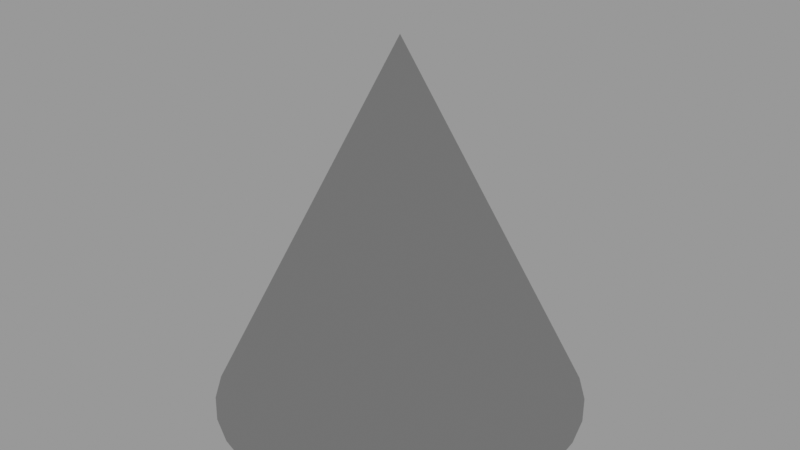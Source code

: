 # Source: blocks.blend  (saved by Blender 4.2.66; exported with 4.5.12 LTS)
import bpy
from mathutils import Matrix  # noqa: F401  (used for matrix-valued properties, if any)

bpy.ops.wm.read_factory_settings(use_empty=True)
scene = bpy.context.scene
scene.name = 'decayed_roof'

# ---- materials (node trees are filled in below, after node groups)
mat_decayed = bpy.data.materials.new('Decayed')

# ---- material node trees
mat_decayed.use_nodes = True; mat_decayed.node_tree.nodes.clear()
_N = mat_decayed.node_tree.nodes; _L = mat_decayed.node_tree.links
n0 = _N.new('ShaderNodeOutputMaterial'); n0.name = 'Material Output'; n0.location = (337, 301)
n1 = _N.new('ShaderNodeMixShader'); n1.name = 'Mix Shader'; n1.location = (84, 227)
n1.inputs[0].default_value = 1.0
n2 = _N.new('ShaderNodeEmission'); n2.name = 'Emission'; n2.location = (61, -39)
n2.inputs[0].default_value = (0.1385, 0.1385, 0.1385, 1.0)
_L.new(n2.outputs[0], n1.inputs[2])
_L.new(n1.outputs[0], n0.inputs[0])
n0.is_active_output = True

# ---- meshes
me_cone_001 = bpy.data.meshes.new('Cone.001')
me_cone_001.from_pydata([(0.0, 1.0, -1.0), (0.1951, 0.9808, -1.0), (0.3827, 0.9239, -1.0), (0.5556, 0.8315, -1.0), (0.7071, 0.7071, -1.0), (0.8315, 0.5556, -1.0), (0.9239, 0.3827, -1.0), (0.9808, 0.1951, -1.0), (1.0, 0.0, -1.0), (0.9808, -0.1951, -1.0), (0.9239, -0.3827, -1.0), (0.8315, -0.5556, -1.0), (0.7071, -0.7071, -1.0), (0.5556, -0.8315, -1.0), (0.3827, -0.9239, -1.0), (0.1951, -0.9808, -1.0), (0.0, -1.0, -1.0), (-0.1951, -0.9808, -1.0), (-0.3827, -0.9239, -1.0), (-0.5556, -0.8315, -1.0), (-0.7071, -0.7071, -1.0), (-0.8315, -0.5556, -1.0), (-0.9239, -0.3827, -1.0), (-0.9808, -0.1951, -1.0), (-1.0, 0.0, -1.0), (-0.9808, 0.1951, -1.0), (-0.9239, 0.3827, -1.0), (-0.8315, 0.5556, -1.0), (-0.7071, 0.7071, -1.0), (-0.5556, 0.8315, -1.0), (-0.3827, 0.9239, -1.0), (-0.1951, 0.9808, -1.0), (0.0, 0.0, 1.0)], [], [(0, 32, 1), (1, 32, 2), (2, 32, 3), (3, 32, 4), (4, 32, 5), (5, 32, 6), (6, 32, 7), (7, 32, 8), (8, 32, 9), (9, 32, 10), (10, 32, 11), (11, 32, 12), (12, 32, 13), (13, 32, 14), (14, 32, 15), (15, 32, 16), (16, 32, 17), (17, 32, 18), (18, 32, 19), (19, 32, 20), (20, 32, 21), (21, 32, 22), (22, 32, 23), (23, 32, 24), (24, 32, 25), (25, 32, 26), (26, 32, 27), (27, 32, 28), (28, 32, 29), (29, 32, 30), (0, 1, 2, 3, 4, 5, 6, 7, 8, 9, 10, 11, 12, 13, 14, 15, 16, 17, 18, 19, 20, 21, 22, 23, 24, 25, 26, 27, 28, 29, 30, 31), (30, 32, 31), (31, 32, 0)])
_uv = me_cone_001.uv_layers.new(name='UVMap')
_uv.uv.foreach_set('vector', [0.25, 0.49, 0.25, 0.25, 0.2968, 0.4854, 0.2968, 0.4854, 0.25, 0.25, 0.3418, 0.4717, 0.3418, 0.4717, 0.25, 0.25, 0.3833, 0.4496, 0.3833, 0.4496, 0.25, 0.25, 0.4197, 0.4197, 0.4197, 0.4197, 0.25, 0.25, 0.4496, 0.3833, 0.4496, 0.3833, 0.25, 0.25, 0.4717, 0.3418, 0.4717, 0.3418, 0.25, 0.25, 0.4854, 0.2968, 0.4854, 0.2968, 0.25, 0.25, 0.49, 0.25, 0.49, 0.25, 0.25, 0.25, 0.4854, 0.2032, 0.4854, 0.2032, 0.25, 0.25, 0.4717, 0.1582, 0.4717, 0.1582, 0.25, 0.25, 0.4496, 0.1167, 0.4496, 0.1167, 0.25, 0.25, 0.4197, 0.08029, 0.4197, 0.08029, 0.25, 0.25, 0.3833, 0.05045, 0.3833, 0.05045, 0.25, 0.25, 0.3418, 0.02827, 0.3418, 0.02827, 0.25, 0.25, 0.2968, 0.01461, 0.2968, 0.01461, 0.25, 0.25, 0.25, 0.01, 0.25, 0.01, 0.25, 0.25, 0.2032, 0.01461, 0.2032, 0.01461, 0.25, 0.25, 0.1582, 0.02827, 0.1582, 0.02827, 0.25, 0.25, 0.1167, 0.05045, 0.1167, 0.05045, 0.25, 0.25, 0.08029, 0.08029, 0.08029, 0.08029, 0.25, 0.25, 0.05045, 0.1167, 0.05045, 0.1167, 0.25, 0.25, 0.02827, 0.1582, 0.02827, 0.1582, 0.25, 0.25, 0.01461, 0.2032, 0.01461, 0.2032, 0.25, 0.25, 0.01, 0.25, 0.01, 0.25, 0.25, 0.25, 0.01461, 0.2968, 0.01461, 0.2968, 0.25, 0.25, 0.02827, 0.3418, 0.02827, 0.3418, 0.25, 0.25, 0.05045, 0.3833, 0.05045, 0.3833, 0.25, 0.25, 0.08029, 0.4197, 0.08029, 0.4197, 0.25, 0.25, 0.1167, 0.4496, 0.1167, 0.4496, 0.25, 0.25, 0.1582, 0.4717, 0.75, 0.49, 0.7968, 0.4854, 0.8418, 0.4717, 0.8833, 0.4496, 0.9197, 0.4197, 0.9496, 0.3833, 0.9717, 0.3418, 0.9854, 0.2968, 0.99, 0.25, 0.9854, 0.2032, 0.9717, 0.1582, 0.9496, 0.1167, 0.9197, 0.08029, 0.8833, 0.05045, 0.8418, 0.02827, 0.7968, 0.01461, 0.75, 0.01, 0.7032, 0.01461, 0.6582, 0.02827, 0.6167, 0.05045, 0.5803, 0.08029, 0.5504, 0.1167, 0.5283, 0.1582, 0.5146, 0.2032, 0.51, 0.25, 0.5146, 0.2968, 0.5283, 0.3418, 0.5504, 0.3833, 0.5803, 0.4197, 0.6167, 0.4496, 0.6582, 0.4717, 0.7032, 0.4854, 0.1582, 0.4717, 0.25, 0.25, 0.2032, 0.4854, 0.2032, 0.4854, 0.25, 0.25, 0.25, 0.49])
me_cone_001.materials.append(mat_decayed)
me_cone_001.update()

# ---- objects
ob_empty_016 = bpy.data.objects.new('Empty.016', None)
ob_disaster_target_005 = bpy.data.objects.new('disaster_target.005', None)
ob_cone_001 = bpy.data.objects.new('Cone.001', me_cone_001)

# ---- transforms, parenting, visibility, modifiers, constraints
ob_empty_016.location = (0.0, 0.0, -1.005)
ob_disaster_target_005.location = (-0.005465, -7.343e-10, 0.005465)
ob_cone_001.location = (0.0, 0.0, 0.0)

# ---- collection membership
scene.collection.objects.link(ob_empty_016)
scene.collection.objects.link(ob_disaster_target_005)
scene.collection.objects.link(ob_cone_001)

# ---- scene / render settings (as saved in the file)
scene.frame_start = 1; scene.frame_end = 250; scene.frame_set(1)
scene.render.engine = 'BLENDER_EEVEE_NEXT'
scene.render.image_settings.exr_codec = 'NONE'
scene.render.simplify_subdivision_render = 0
scene.render.simplify_child_particles_render = 0.0
scene.eevee.use_volume_custom_range = False
scene.eevee.use_shadows = False
scene.view_settings.view_transform = 'Filmic'
bpy.context.view_layer.update()

# ---- added for rendering (the .blend has no active camera and no usable light): camera, sun + grey world if the file has none
cam_auto = bpy.data.cameras.new('AutoCamera')
cam_auto.lens = 50.0
cam_auto.sensor_width = 36.0
cam_auto.clip_end = 1000.0
ob_auto_camera = bpy.data.objects.new('AutoCamera', cam_auto)
scene.collection.objects.link(ob_auto_camera)
ob_auto_camera.location = (3.20507, -3.84609, 2.56406)
ob_auto_camera.rotation_euler = (1.09748, -7.21219e-08, 0.694738)
scene.camera = ob_auto_camera
light_auto_sun = bpy.data.lights.new('AutoSun', 'SUN')
light_auto_sun.energy = 3.0
light_auto_sun.angle = 0.0523599
ob_auto_sun = bpy.data.objects.new('AutoSun', light_auto_sun)
scene.collection.objects.link(ob_auto_sun)
ob_auto_sun.rotation_euler = (0.872665, 0.174533, 0.523599)
if scene.world is None:
    world_auto = bpy.data.worlds.new('AutoWorld')
    world_auto.color = (0.3, 0.3, 0.3)
    scene.world = world_auto
bpy.context.view_layer.update()
